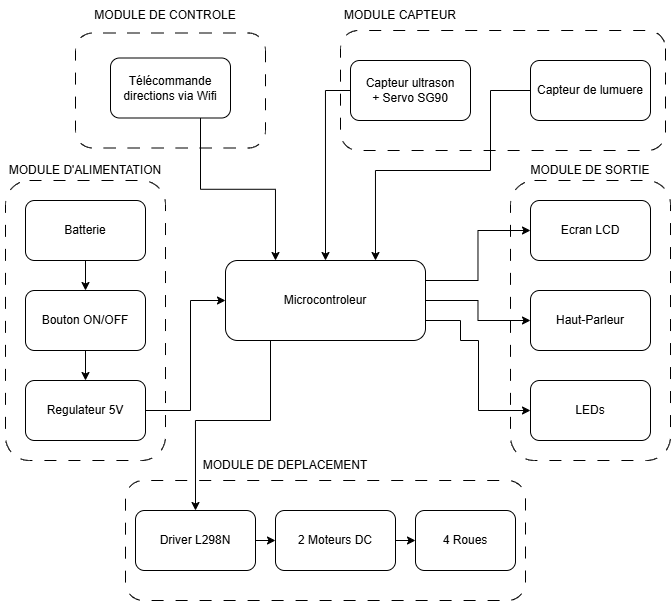

The diagram above was exported from draw.io. Its source (the exported page's mxGraphModel, read from the mxfile embedded in the PNG):
<mxGraphModel dx="896" dy="496" grid="1" gridSize="10" guides="1" tooltips="1" connect="1" arrows="1" fold="1" page="1" pageScale="1" pageWidth="850" pageHeight="1100" math="0" shadow="0">
  <root>
    <mxCell id="0" />
    <mxCell id="1" parent="0" />
    <mxCell id="do8TWx31NUEDl_aRPMRi-11" parent="1" style="rounded=1;whiteSpace=wrap;html=1;dashed=1;dashPattern=12 12;rotation=90;" value="" vertex="1">
      <mxGeometry height="400" width="120" x="355" y="360" as="geometry" />
    </mxCell>
    <mxCell id="do8TWx31NUEDl_aRPMRi-7" parent="1" style="rounded=1;whiteSpace=wrap;html=1;dashed=1;dashPattern=12 12;" value="" vertex="1">
      <mxGeometry height="280" width="160" x="600" y="200" as="geometry" />
    </mxCell>
    <mxCell id="do8TWx31NUEDl_aRPMRi-16" parent="1" style="rounded=1;whiteSpace=wrap;html=1;dashed=1;dashPattern=12 12;rotation=90;" value="" vertex="1">
      <mxGeometry height="190" width="115" x="202.5" y="15" as="geometry" />
    </mxCell>
    <mxCell id="do8TWx31NUEDl_aRPMRi-6" parent="1" style="rounded=1;whiteSpace=wrap;html=1;dashed=1;dashPattern=12 12;rotation=90;" value="" vertex="1">
      <mxGeometry height="325" width="120" x="532.5" y="-52.5" as="geometry" />
    </mxCell>
    <mxCell id="do8TWx31NUEDl_aRPMRi-5" parent="1" style="rounded=1;whiteSpace=wrap;html=1;dashed=1;dashPattern=12 12;" value="" vertex="1">
      <mxGeometry height="280" width="160" x="95" y="200" as="geometry" />
    </mxCell>
    <mxCell id="do8TWx31NUEDl_aRPMRi-18" edge="1" parent="1" source="4-2AgrzaPJ5BCEwobJgq-1" style="edgeStyle=orthogonalEdgeStyle;rounded=0;orthogonalLoop=1;jettySize=auto;html=1;exitX=0.5;exitY=1;exitDx=0;exitDy=0;entryX=0.5;entryY=0;entryDx=0;entryDy=0;" target="do8TWx31NUEDl_aRPMRi-4">
      <mxGeometry relative="1" as="geometry" />
    </mxCell>
    <mxCell id="4-2AgrzaPJ5BCEwobJgq-1" parent="1" style="rounded=1;whiteSpace=wrap;html=1;" value="Batterie" vertex="1">
      <mxGeometry height="60" width="120" x="115" y="220" as="geometry" />
    </mxCell>
    <mxCell id="do8TWx31NUEDl_aRPMRi-17" edge="1" parent="1" source="4-2AgrzaPJ5BCEwobJgq-2" style="edgeStyle=orthogonalEdgeStyle;rounded=0;orthogonalLoop=1;jettySize=auto;html=1;exitX=1;exitY=0.5;exitDx=0;exitDy=0;entryX=0;entryY=0.5;entryDx=0;entryDy=0;" target="4-2AgrzaPJ5BCEwobJgq-3">
      <mxGeometry relative="1" as="geometry">
        <Array as="points">
          <mxPoint x="280" y="430" />
          <mxPoint x="280" y="320" />
        </Array>
      </mxGeometry>
    </mxCell>
    <mxCell id="4-2AgrzaPJ5BCEwobJgq-2" parent="1" style="rounded=1;whiteSpace=wrap;html=1;" value="Regulateur 5V" vertex="1">
      <mxGeometry height="60" width="120" x="115" y="400" as="geometry" />
    </mxCell>
    <mxCell id="do8TWx31NUEDl_aRPMRi-20" edge="1" parent="1" source="4-2AgrzaPJ5BCEwobJgq-3" style="edgeStyle=orthogonalEdgeStyle;rounded=0;orthogonalLoop=1;jettySize=auto;html=1;exitX=1;exitY=0.25;exitDx=0;exitDy=0;entryX=0;entryY=0.5;entryDx=0;entryDy=0;" target="do8TWx31NUEDl_aRPMRi-8">
      <mxGeometry relative="1" as="geometry" />
    </mxCell>
    <mxCell id="do8TWx31NUEDl_aRPMRi-21" edge="1" parent="1" source="4-2AgrzaPJ5BCEwobJgq-3" style="edgeStyle=orthogonalEdgeStyle;rounded=0;orthogonalLoop=1;jettySize=auto;html=1;exitX=1;exitY=0.5;exitDx=0;exitDy=0;entryX=0;entryY=0.5;entryDx=0;entryDy=0;" target="do8TWx31NUEDl_aRPMRi-10">
      <mxGeometry relative="1" as="geometry" />
    </mxCell>
    <mxCell id="do8TWx31NUEDl_aRPMRi-22" edge="1" parent="1" source="4-2AgrzaPJ5BCEwobJgq-3" style="edgeStyle=orthogonalEdgeStyle;rounded=0;orthogonalLoop=1;jettySize=auto;html=1;exitX=1;exitY=0.75;exitDx=0;exitDy=0;entryX=0;entryY=0.5;entryDx=0;entryDy=0;" target="do8TWx31NUEDl_aRPMRi-9">
      <mxGeometry relative="1" as="geometry">
        <Array as="points">
          <mxPoint x="550" y="340" />
          <mxPoint x="550" y="360" />
          <mxPoint x="568" y="360" />
          <mxPoint x="568" y="430" />
        </Array>
      </mxGeometry>
    </mxCell>
    <mxCell id="do8TWx31NUEDl_aRPMRi-27" edge="1" parent="1" source="4-2AgrzaPJ5BCEwobJgq-3" style="edgeStyle=orthogonalEdgeStyle;rounded=0;orthogonalLoop=1;jettySize=auto;html=1;exitX=0.25;exitY=1;exitDx=0;exitDy=0;entryX=0.5;entryY=0;entryDx=0;entryDy=0;" target="do8TWx31NUEDl_aRPMRi-12">
      <mxGeometry relative="1" as="geometry">
        <Array as="points">
          <mxPoint x="360" y="360" />
          <mxPoint x="360" y="440" />
          <mxPoint x="285" y="440" />
        </Array>
      </mxGeometry>
    </mxCell>
    <mxCell id="4-2AgrzaPJ5BCEwobJgq-3" parent="1" style="rounded=1;whiteSpace=wrap;html=1;" value="Microcontroleur" vertex="1">
      <mxGeometry height="80" width="200" x="315" y="280" as="geometry" />
    </mxCell>
    <mxCell id="do8TWx31NUEDl_aRPMRi-31" edge="1" parent="1" source="do8TWx31NUEDl_aRPMRi-1" style="edgeStyle=orthogonalEdgeStyle;rounded=0;orthogonalLoop=1;jettySize=auto;html=1;exitX=0;exitY=0.5;exitDx=0;exitDy=0;entryX=0.5;entryY=0;entryDx=0;entryDy=0;" target="4-2AgrzaPJ5BCEwobJgq-3">
      <mxGeometry relative="1" as="geometry" />
    </mxCell>
    <mxCell id="do8TWx31NUEDl_aRPMRi-1" parent="1" style="rounded=1;whiteSpace=wrap;html=1;" value="Capteur ultrason&lt;br&gt;+ Servo SG90&lt;div&gt;&lt;div&gt;&lt;div&gt;&lt;/div&gt;&lt;/div&gt;&lt;/div&gt;" vertex="1">
      <mxGeometry height="60" width="120" x="440" y="80" as="geometry" />
    </mxCell>
    <mxCell id="do8TWx31NUEDl_aRPMRi-25" edge="1" parent="1" source="do8TWx31NUEDl_aRPMRi-2" style="edgeStyle=orthogonalEdgeStyle;rounded=0;orthogonalLoop=1;jettySize=auto;html=1;exitX=0;exitY=0.5;exitDx=0;exitDy=0;entryX=0.75;entryY=0;entryDx=0;entryDy=0;" target="4-2AgrzaPJ5BCEwobJgq-3">
      <mxGeometry relative="1" as="geometry">
        <Array as="points">
          <mxPoint x="580" y="110" />
          <mxPoint x="580" y="190" />
          <mxPoint x="465" y="190" />
        </Array>
      </mxGeometry>
    </mxCell>
    <mxCell id="do8TWx31NUEDl_aRPMRi-2" parent="1" style="rounded=1;whiteSpace=wrap;html=1;" value="Capteur de lumuere" vertex="1">
      <mxGeometry height="60" width="120" x="620" y="80" as="geometry" />
    </mxCell>
    <mxCell id="do8TWx31NUEDl_aRPMRi-19" edge="1" parent="1" source="do8TWx31NUEDl_aRPMRi-4" style="edgeStyle=orthogonalEdgeStyle;rounded=0;orthogonalLoop=1;jettySize=auto;html=1;exitX=0.5;exitY=1;exitDx=0;exitDy=0;entryX=0.5;entryY=0;entryDx=0;entryDy=0;" target="4-2AgrzaPJ5BCEwobJgq-2">
      <mxGeometry relative="1" as="geometry" />
    </mxCell>
    <mxCell id="do8TWx31NUEDl_aRPMRi-4" parent="1" style="rounded=1;whiteSpace=wrap;html=1;" value="Bouton ON/OFF" vertex="1">
      <mxGeometry height="60" width="120" x="115" y="310" as="geometry" />
    </mxCell>
    <mxCell id="do8TWx31NUEDl_aRPMRi-8" parent="1" style="rounded=1;whiteSpace=wrap;html=1;" value="Ecran LCD" vertex="1">
      <mxGeometry height="60" width="120" x="620" y="220" as="geometry" />
    </mxCell>
    <mxCell id="do8TWx31NUEDl_aRPMRi-9" parent="1" style="rounded=1;whiteSpace=wrap;html=1;" value="LEDs" vertex="1">
      <mxGeometry height="60" width="120" x="620" y="400" as="geometry" />
    </mxCell>
    <mxCell id="do8TWx31NUEDl_aRPMRi-10" parent="1" style="rounded=1;whiteSpace=wrap;html=1;" value="Haut-Parleur" vertex="1">
      <mxGeometry height="60" width="120" x="620" y="310" as="geometry" />
    </mxCell>
    <mxCell id="do8TWx31NUEDl_aRPMRi-28" edge="1" parent="1" source="do8TWx31NUEDl_aRPMRi-12" style="edgeStyle=orthogonalEdgeStyle;rounded=0;orthogonalLoop=1;jettySize=auto;html=1;exitX=1;exitY=0.5;exitDx=0;exitDy=0;entryX=0;entryY=0.5;entryDx=0;entryDy=0;" target="do8TWx31NUEDl_aRPMRi-13">
      <mxGeometry relative="1" as="geometry" />
    </mxCell>
    <mxCell id="do8TWx31NUEDl_aRPMRi-12" parent="1" style="rounded=1;whiteSpace=wrap;html=1;" value="Driver L298N&lt;div&gt;&lt;div&gt;&lt;div&gt;&lt;/div&gt;&lt;/div&gt;&lt;/div&gt;" vertex="1">
      <mxGeometry height="60" width="120" x="225" y="530" as="geometry" />
    </mxCell>
    <mxCell id="do8TWx31NUEDl_aRPMRi-29" edge="1" parent="1" source="do8TWx31NUEDl_aRPMRi-13" style="edgeStyle=orthogonalEdgeStyle;rounded=0;orthogonalLoop=1;jettySize=auto;html=1;exitX=1;exitY=0.5;exitDx=0;exitDy=0;entryX=0;entryY=0.5;entryDx=0;entryDy=0;" target="do8TWx31NUEDl_aRPMRi-14">
      <mxGeometry relative="1" as="geometry" />
    </mxCell>
    <mxCell id="do8TWx31NUEDl_aRPMRi-13" parent="1" style="rounded=1;whiteSpace=wrap;html=1;" value="2 Moteurs DC" vertex="1">
      <mxGeometry height="60" width="120" x="365" y="530" as="geometry" />
    </mxCell>
    <mxCell id="do8TWx31NUEDl_aRPMRi-14" parent="1" style="rounded=1;whiteSpace=wrap;html=1;" value="4 Roues" vertex="1">
      <mxGeometry height="60" width="100" x="505" y="530" as="geometry" />
    </mxCell>
    <mxCell id="do8TWx31NUEDl_aRPMRi-30" edge="1" parent="1" source="do8TWx31NUEDl_aRPMRi-15" style="edgeStyle=orthogonalEdgeStyle;rounded=0;orthogonalLoop=1;jettySize=auto;html=1;exitX=0.75;exitY=1;exitDx=0;exitDy=0;entryX=0.25;entryY=0;entryDx=0;entryDy=0;" target="4-2AgrzaPJ5BCEwobJgq-3">
      <mxGeometry relative="1" as="geometry" />
    </mxCell>
    <mxCell id="do8TWx31NUEDl_aRPMRi-15" parent="1" style="rounded=1;whiteSpace=wrap;html=1;" value="Télécommande directions via Wifi" vertex="1">
      <mxGeometry height="60" width="120" x="200" y="77.5" as="geometry" />
    </mxCell>
    <mxCell id="do8TWx31NUEDl_aRPMRi-32" parent="1" style="text;html=1;whiteSpace=wrap;strokeColor=none;fillColor=none;align=center;verticalAlign=middle;rounded=0;" value="MODULE D'ALIMENTATION" vertex="1">
      <mxGeometry height="30" width="170" x="90" y="175" as="geometry" />
    </mxCell>
    <mxCell id="do8TWx31NUEDl_aRPMRi-33" parent="1" style="text;html=1;whiteSpace=wrap;strokeColor=none;fillColor=none;align=center;verticalAlign=middle;rounded=0;" value="MODULE DE SORTIE" vertex="1">
      <mxGeometry height="30" width="130" x="615" y="175" as="geometry" />
    </mxCell>
    <mxCell id="do8TWx31NUEDl_aRPMRi-34" parent="1" style="text;html=1;whiteSpace=wrap;strokeColor=none;fillColor=none;align=center;verticalAlign=middle;rounded=0;" value="MODULE DE DEPLACEMENT" vertex="1">
      <mxGeometry height="30" width="170" x="290" y="470" as="geometry" />
    </mxCell>
    <mxCell id="do8TWx31NUEDl_aRPMRi-35" parent="1" style="text;html=1;whiteSpace=wrap;strokeColor=none;fillColor=none;align=center;verticalAlign=middle;rounded=0;" value="MODULE CAPTEUR" vertex="1">
      <mxGeometry height="30" width="120" x="430" y="20" as="geometry" />
    </mxCell>
    <mxCell id="do8TWx31NUEDl_aRPMRi-36" parent="1" style="text;html=1;whiteSpace=wrap;strokeColor=none;fillColor=none;align=center;verticalAlign=middle;rounded=0;" value="MODULE DE CONTROLE" vertex="1">
      <mxGeometry height="30" width="150" x="180" y="20" as="geometry" />
    </mxCell>
  </root>
</mxGraphModel>